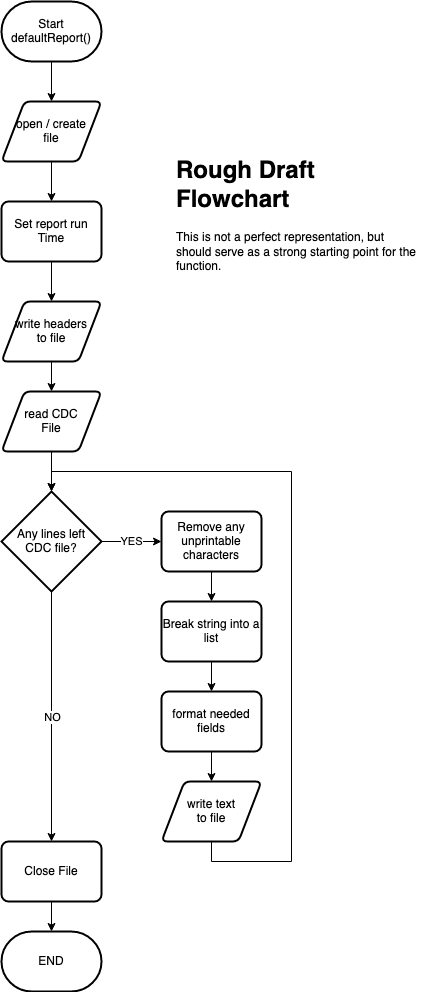

The diagram above was exported from draw.io. Its source (the exported page's mxGraphModel, read from the mxfile embedded in the PNG):
<mxGraphModel dx="2304" dy="1086" grid="1" gridSize="10" guides="1" tooltips="1" connect="1" arrows="1" fold="1" page="1" pageScale="1" pageWidth="850" pageHeight="1100" math="0" shadow="0">
  <root>
    <mxCell id="0" />
    <mxCell id="1" parent="0" />
    <mxCell id="JwXWgHofEp0ke4OsJRQh-13" style="edgeStyle=orthogonalEdgeStyle;rounded=0;orthogonalLoop=1;jettySize=auto;html=1;exitX=0.5;exitY=1;exitDx=0;exitDy=0;exitPerimeter=0;entryX=0.5;entryY=0;entryDx=0;entryDy=0;" edge="1" parent="1" source="JwXWgHofEp0ke4OsJRQh-1" target="JwXWgHofEp0ke4OsJRQh-2">
      <mxGeometry relative="1" as="geometry" />
    </mxCell>
    <mxCell id="JwXWgHofEp0ke4OsJRQh-1" value="Start defaultReport()" style="strokeWidth=2;html=1;shape=mxgraph.flowchart.terminator;whiteSpace=wrap;" vertex="1" parent="1">
      <mxGeometry x="40" y="10" width="100" height="60" as="geometry" />
    </mxCell>
    <mxCell id="JwXWgHofEp0ke4OsJRQh-14" style="edgeStyle=orthogonalEdgeStyle;rounded=0;orthogonalLoop=1;jettySize=auto;html=1;exitX=0.5;exitY=1;exitDx=0;exitDy=0;entryX=0.5;entryY=0;entryDx=0;entryDy=0;" edge="1" parent="1" source="JwXWgHofEp0ke4OsJRQh-2" target="JwXWgHofEp0ke4OsJRQh-5">
      <mxGeometry relative="1" as="geometry" />
    </mxCell>
    <mxCell id="JwXWgHofEp0ke4OsJRQh-2" value="&lt;div&gt;open / create&lt;/div&gt;&lt;div&gt;file&lt;br&gt;&lt;/div&gt;" style="shape=parallelogram;html=1;strokeWidth=2;perimeter=parallelogramPerimeter;whiteSpace=wrap;rounded=1;arcSize=12;size=0.23;" vertex="1" parent="1">
      <mxGeometry x="40" y="110" width="100" height="60" as="geometry" />
    </mxCell>
    <mxCell id="JwXWgHofEp0ke4OsJRQh-17" style="edgeStyle=orthogonalEdgeStyle;rounded=0;orthogonalLoop=1;jettySize=auto;html=1;exitX=0.5;exitY=1;exitDx=0;exitDy=0;entryX=0.5;entryY=0;entryDx=0;entryDy=0;" edge="1" parent="1" source="JwXWgHofEp0ke4OsJRQh-3" target="JwXWgHofEp0ke4OsJRQh-7">
      <mxGeometry relative="1" as="geometry" />
    </mxCell>
    <mxCell id="JwXWgHofEp0ke4OsJRQh-3" value="&lt;div&gt;write headers&lt;/div&gt;&lt;div&gt;to file&lt;br&gt;&lt;/div&gt;" style="shape=parallelogram;html=1;strokeWidth=2;perimeter=parallelogramPerimeter;whiteSpace=wrap;rounded=1;arcSize=12;size=0.23;" vertex="1" parent="1">
      <mxGeometry x="40" y="310" width="100" height="60" as="geometry" />
    </mxCell>
    <mxCell id="JwXWgHofEp0ke4OsJRQh-15" style="edgeStyle=orthogonalEdgeStyle;rounded=0;orthogonalLoop=1;jettySize=auto;html=1;exitX=0.5;exitY=1;exitDx=0;exitDy=0;entryX=0.5;entryY=0;entryDx=0;entryDy=0;" edge="1" parent="1" source="JwXWgHofEp0ke4OsJRQh-5" target="JwXWgHofEp0ke4OsJRQh-3">
      <mxGeometry relative="1" as="geometry" />
    </mxCell>
    <mxCell id="JwXWgHofEp0ke4OsJRQh-5" value="&lt;div&gt;Set report run &lt;br&gt;&lt;/div&gt;&lt;div&gt;Time&lt;br&gt;&lt;/div&gt;" style="rounded=1;whiteSpace=wrap;html=1;absoluteArcSize=1;arcSize=14;strokeWidth=2;" vertex="1" parent="1">
      <mxGeometry x="40" y="210" width="100" height="60" as="geometry" />
    </mxCell>
    <mxCell id="JwXWgHofEp0ke4OsJRQh-19" value="YES" style="edgeStyle=orthogonalEdgeStyle;rounded=0;orthogonalLoop=1;jettySize=auto;html=1;exitX=1;exitY=0.5;exitDx=0;exitDy=0;exitPerimeter=0;entryX=0;entryY=0.5;entryDx=0;entryDy=0;" edge="1" parent="1" source="JwXWgHofEp0ke4OsJRQh-6" target="JwXWgHofEp0ke4OsJRQh-8">
      <mxGeometry relative="1" as="geometry" />
    </mxCell>
    <mxCell id="JwXWgHofEp0ke4OsJRQh-26" style="edgeStyle=orthogonalEdgeStyle;rounded=0;orthogonalLoop=1;jettySize=auto;html=1;exitX=0.5;exitY=1;exitDx=0;exitDy=0;exitPerimeter=0;" edge="1" parent="1" source="JwXWgHofEp0ke4OsJRQh-6" target="JwXWgHofEp0ke4OsJRQh-12">
      <mxGeometry relative="1" as="geometry" />
    </mxCell>
    <mxCell id="JwXWgHofEp0ke4OsJRQh-27" value="NO" style="edgeLabel;html=1;align=center;verticalAlign=middle;resizable=0;points=[];" vertex="1" connectable="0" parent="JwXWgHofEp0ke4OsJRQh-26">
      <mxGeometry x="0.008" relative="1" as="geometry">
        <mxPoint as="offset" />
      </mxGeometry>
    </mxCell>
    <mxCell id="JwXWgHofEp0ke4OsJRQh-6" value="&lt;div&gt;Any lines left&lt;/div&gt;&lt;div&gt;CDC file?&lt;br&gt;&lt;/div&gt;" style="strokeWidth=2;html=1;shape=mxgraph.flowchart.decision;whiteSpace=wrap;" vertex="1" parent="1">
      <mxGeometry x="40" y="500" width="100" height="100" as="geometry" />
    </mxCell>
    <mxCell id="JwXWgHofEp0ke4OsJRQh-18" style="edgeStyle=orthogonalEdgeStyle;rounded=0;orthogonalLoop=1;jettySize=auto;html=1;exitX=0.5;exitY=1;exitDx=0;exitDy=0;entryX=0.5;entryY=0;entryDx=0;entryDy=0;entryPerimeter=0;" edge="1" parent="1" source="JwXWgHofEp0ke4OsJRQh-7" target="JwXWgHofEp0ke4OsJRQh-6">
      <mxGeometry relative="1" as="geometry" />
    </mxCell>
    <mxCell id="JwXWgHofEp0ke4OsJRQh-7" value="&lt;div&gt;read CDC&lt;/div&gt;&lt;div&gt;File&lt;br&gt;&lt;/div&gt;" style="shape=parallelogram;html=1;strokeWidth=2;perimeter=parallelogramPerimeter;whiteSpace=wrap;rounded=1;arcSize=12;size=0.23;" vertex="1" parent="1">
      <mxGeometry x="40" y="400" width="100" height="60" as="geometry" />
    </mxCell>
    <mxCell id="JwXWgHofEp0ke4OsJRQh-20" style="edgeStyle=orthogonalEdgeStyle;rounded=0;orthogonalLoop=1;jettySize=auto;html=1;exitX=0.5;exitY=1;exitDx=0;exitDy=0;entryX=0.5;entryY=0;entryDx=0;entryDy=0;" edge="1" parent="1" source="JwXWgHofEp0ke4OsJRQh-8" target="JwXWgHofEp0ke4OsJRQh-9">
      <mxGeometry relative="1" as="geometry" />
    </mxCell>
    <mxCell id="JwXWgHofEp0ke4OsJRQh-8" value="&lt;div&gt;Remove any unprintable characters&lt;br&gt;&lt;/div&gt;" style="rounded=1;whiteSpace=wrap;html=1;absoluteArcSize=1;arcSize=14;strokeWidth=2;" vertex="1" parent="1">
      <mxGeometry x="200" y="520" width="100" height="60" as="geometry" />
    </mxCell>
    <mxCell id="JwXWgHofEp0ke4OsJRQh-21" style="edgeStyle=orthogonalEdgeStyle;rounded=0;orthogonalLoop=1;jettySize=auto;html=1;exitX=0.5;exitY=1;exitDx=0;exitDy=0;entryX=0.5;entryY=0;entryDx=0;entryDy=0;" edge="1" parent="1" source="JwXWgHofEp0ke4OsJRQh-9" target="JwXWgHofEp0ke4OsJRQh-10">
      <mxGeometry relative="1" as="geometry" />
    </mxCell>
    <mxCell id="JwXWgHofEp0ke4OsJRQh-9" value="&lt;div&gt;Break string into a list&lt;br&gt;&lt;/div&gt;" style="rounded=1;whiteSpace=wrap;html=1;absoluteArcSize=1;arcSize=14;strokeWidth=2;" vertex="1" parent="1">
      <mxGeometry x="200" y="610" width="100" height="60" as="geometry" />
    </mxCell>
    <mxCell id="JwXWgHofEp0ke4OsJRQh-23" style="edgeStyle=orthogonalEdgeStyle;rounded=0;orthogonalLoop=1;jettySize=auto;html=1;exitX=0.5;exitY=1;exitDx=0;exitDy=0;entryX=0.5;entryY=0;entryDx=0;entryDy=0;" edge="1" parent="1" source="JwXWgHofEp0ke4OsJRQh-10" target="JwXWgHofEp0ke4OsJRQh-11">
      <mxGeometry relative="1" as="geometry" />
    </mxCell>
    <mxCell id="JwXWgHofEp0ke4OsJRQh-10" value="format needed fields" style="rounded=1;whiteSpace=wrap;html=1;absoluteArcSize=1;arcSize=14;strokeWidth=2;" vertex="1" parent="1">
      <mxGeometry x="200" y="700" width="100" height="60" as="geometry" />
    </mxCell>
    <mxCell id="JwXWgHofEp0ke4OsJRQh-25" style="edgeStyle=orthogonalEdgeStyle;rounded=0;orthogonalLoop=1;jettySize=auto;html=1;exitX=0.5;exitY=1;exitDx=0;exitDy=0;entryX=0.5;entryY=0;entryDx=0;entryDy=0;entryPerimeter=0;" edge="1" parent="1" source="JwXWgHofEp0ke4OsJRQh-11" target="JwXWgHofEp0ke4OsJRQh-6">
      <mxGeometry relative="1" as="geometry">
        <Array as="points">
          <mxPoint x="250" y="870" />
          <mxPoint x="330" y="870" />
          <mxPoint x="330" y="480" />
          <mxPoint x="90" y="480" />
        </Array>
      </mxGeometry>
    </mxCell>
    <mxCell id="JwXWgHofEp0ke4OsJRQh-11" value="&lt;div&gt;write text&lt;/div&gt;&lt;div&gt;to file&lt;br&gt;&lt;/div&gt;" style="shape=parallelogram;html=1;strokeWidth=2;perimeter=parallelogramPerimeter;whiteSpace=wrap;rounded=1;arcSize=12;size=0.23;" vertex="1" parent="1">
      <mxGeometry x="200" y="790" width="100" height="60" as="geometry" />
    </mxCell>
    <mxCell id="JwXWgHofEp0ke4OsJRQh-29" style="edgeStyle=orthogonalEdgeStyle;rounded=0;orthogonalLoop=1;jettySize=auto;html=1;exitX=0.5;exitY=1;exitDx=0;exitDy=0;entryX=0.5;entryY=0;entryDx=0;entryDy=0;entryPerimeter=0;" edge="1" parent="1" source="JwXWgHofEp0ke4OsJRQh-12" target="JwXWgHofEp0ke4OsJRQh-28">
      <mxGeometry relative="1" as="geometry" />
    </mxCell>
    <mxCell id="JwXWgHofEp0ke4OsJRQh-12" value="&lt;div&gt;Close File&lt;br&gt;&lt;/div&gt;" style="rounded=1;whiteSpace=wrap;html=1;absoluteArcSize=1;arcSize=14;strokeWidth=2;" vertex="1" parent="1">
      <mxGeometry x="40" y="850" width="100" height="60" as="geometry" />
    </mxCell>
    <mxCell id="JwXWgHofEp0ke4OsJRQh-28" value="END" style="strokeWidth=2;html=1;shape=mxgraph.flowchart.terminator;whiteSpace=wrap;" vertex="1" parent="1">
      <mxGeometry x="40" y="940" width="100" height="60" as="geometry" />
    </mxCell>
    <mxCell id="JwXWgHofEp0ke4OsJRQh-30" value="&lt;h1&gt;Rough Draft Flowchart&lt;br&gt;&lt;/h1&gt;&lt;p&gt;This is not a perfect representation, but should serve as a strong starting point for the function.&lt;/p&gt;" style="text;html=1;strokeColor=none;fillColor=none;spacing=5;spacingTop=-20;whiteSpace=wrap;overflow=hidden;rounded=0;" vertex="1" parent="1">
      <mxGeometry x="210" y="160" width="250" height="120" as="geometry" />
    </mxCell>
  </root>
</mxGraphModel>